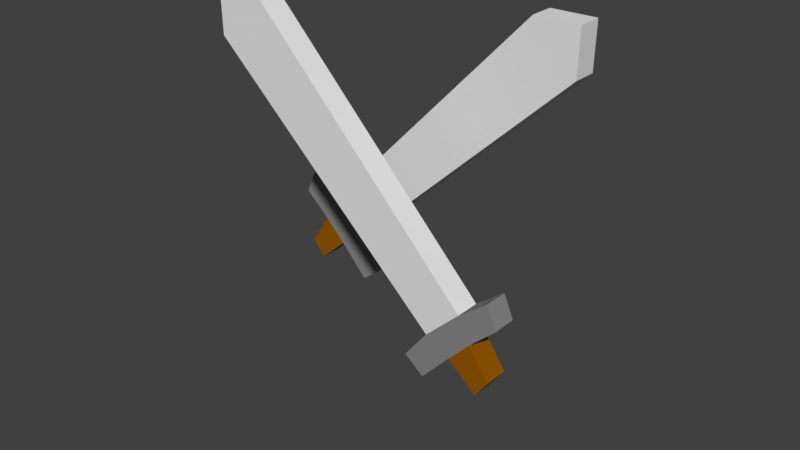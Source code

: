 # Source: battle.blend  (saved by Blender 2.79.0; exported with 4.5.12 LTS)
import bpy
from mathutils import Matrix  # noqa: F401  (used for matrix-valued properties, if any)

bpy.ops.wm.read_factory_settings(use_empty=True)
scene = bpy.context.scene
scene.name = 'Scene'

# ---- collections
col_collection_1 = bpy.data.collections.new('Collection 1'); scene.collection.children.link(col_collection_1)

# ---- materials (node trees are filled in below, after node groups)
mat_material_011 = bpy.data.materials.new('Material.011')
mat_material_011.alpha_threshold = 0.0
mat_material_011.use_transparent_shadow = False
mat_material_011.roughness = 0.5
mat_material_012 = bpy.data.materials.new('Material.012')
mat_material_012.alpha_threshold = 0.0
mat_material_012.use_transparent_shadow = False
mat_material_012.diffuse_color = (0.2957, 0.09817, 0.0, 1.0)
mat_material_012.roughness = 0.5
mat_material_013 = bpy.data.materials.new('Material.013')
mat_material_013.alpha_threshold = 0.0
mat_material_013.use_transparent_shadow = False
mat_material_013.diffuse_color = (0.2462, 0.2462, 0.2462, 1.0)
mat_material_013.roughness = 0.5

# ---- material node trees

# ---- world
world_world = bpy.data.worlds.new('World'); scene.world = world_world
world_world.color = (0.05088, 0.05088, 0.05088)
world_world.use_sun_shadow = False
world_world.sun_shadow_jitter_overblur = 0.0
world_world.cycles.sampling_method = 'MANUAL'

# ---- meshes
me_plane_003 = bpy.data.meshes.new('Plane.003')
me_plane_003.from_pydata([(0.7031, -0.2729, -5.489e-08), (0.7038, -0.3865, -4.632e-08), (0.5874, -0.3839, -4.652e-08), (0.1169, 0.2884, -9.727e-08), (0.1706, 0.3591, -1.026e-07), (0.1142, 0.383, -1.044e-07), (-0.07772, 0.1939, -9.014e-08), (0.03536, 0.2033, -9.085e-08), (-0.03942, 0.1448, -8.643e-08), (-0.06414, 0.337, -1.009e-07), (-0.0005581, 0.2649, -9.55e-08), (-0.0219, 0.3678, -1.033e-07), (0.05447, 0.3176, -9.947e-08), (0.7031, -0.2729, 0.0625), (0.7038, -0.3865, 0.0625), (0.5874, -0.3839, 0.0625), (0.1169, 0.2884, 0.0625), (0.1706, 0.3591, 0.0625), (0.1142, 0.383, 0.0625), (-0.07772, 0.1939, 0.0625), (0.03536, 0.2033, 0.0625), (-0.03942, 0.1448, 0.0625), (-0.06414, 0.337, 0.0625), (-0.0005581, 0.2649, 0.0625), (-0.0219, 0.3678, 0.0625), (0.05447, 0.3176, 0.0625)], [], [(14, 13, 16, 20, 15), (1, 2, 7, 3, 0), (1, 0, 13, 14), (11, 9, 22, 24), (2, 1, 14, 15), (9, 10, 23, 22), (3, 4, 17, 16), (12, 11, 24, 25), (4, 5, 18, 17), (5, 12, 25, 18), (0, 3, 16, 13), (7, 2, 15, 20), (10, 6, 19, 23), (8, 7, 20, 21), (6, 8, 21, 19), (16, 17, 18, 25, 23, 19, 21, 20), (3, 7, 8, 6, 10, 12, 5, 4), (11, 12, 10, 9), (24, 22, 23, 25)])
me_plane_003.polygons.foreach_set('material_index', [0, 0, 0, 1, 0, 1, 2, 1, 2, 2, 0, 0, 2, 2, 2, 2, 2, 1, 1])
me_plane_003.materials.append(mat_material_011)
me_plane_003.materials.append(mat_material_012)
me_plane_003.materials.append(mat_material_013)
me_plane_003.use_remesh_preserve_volume = False
me_plane_003.use_remesh_preserve_attributes = False
me_plane_003.use_mirror_vertex_groups = False
me_plane_003.update()
me_plane_001 = bpy.data.meshes.new('Plane.001')
me_plane_001.from_pydata([(0.7031, -0.2729, -5.489e-08), (0.7038, -0.3865, -4.632e-08), (0.5874, -0.3839, -4.652e-08), (0.1169, 0.2884, -9.727e-08), (0.1706, 0.3591, -1.026e-07), (0.1142, 0.383, -1.044e-07), (-0.07772, 0.1939, -9.014e-08), (0.03536, 0.2033, -9.085e-08), (-0.03942, 0.1448, -8.643e-08), (-0.06414, 0.337, -1.009e-07), (-0.0005581, 0.2649, -9.55e-08), (-0.0219, 0.3678, -1.033e-07), (0.05447, 0.3176, -9.947e-08), (0.7031, -0.2729, 0.0625), (0.7038, -0.3865, 0.0625), (0.5874, -0.3839, 0.0625), (0.1169, 0.2884, 0.0625), (0.1706, 0.3591, 0.0625), (0.1142, 0.383, 0.0625), (-0.07772, 0.1939, 0.0625), (0.03536, 0.2033, 0.0625), (-0.03942, 0.1448, 0.0625), (-0.06414, 0.337, 0.0625), (-0.0005581, 0.2649, 0.0625), (-0.0219, 0.3678, 0.0625), (0.05447, 0.3176, 0.0625)], [], [(14, 13, 16, 20, 15), (1, 2, 7, 3, 0), (1, 0, 13, 14), (11, 9, 22, 24), (2, 1, 14, 15), (9, 10, 23, 22), (3, 4, 17, 16), (12, 11, 24, 25), (4, 5, 18, 17), (5, 12, 25, 18), (0, 3, 16, 13), (7, 2, 15, 20), (10, 6, 19, 23), (8, 7, 20, 21), (6, 8, 21, 19), (16, 17, 18, 25, 23, 19, 21, 20), (3, 7, 8, 6, 10, 12, 5, 4), (11, 12, 10, 9), (24, 22, 23, 25)])
me_plane_001.polygons.foreach_set('material_index', [0, 0, 0, 1, 0, 1, 2, 1, 2, 2, 0, 0, 2, 2, 2, 2, 2, 1, 1])
me_plane_001.materials.append(mat_material_011)
me_plane_001.materials.append(mat_material_012)
me_plane_001.materials.append(mat_material_013)
me_plane_001.use_remesh_preserve_volume = False
me_plane_001.use_remesh_preserve_attributes = False
me_plane_001.use_mirror_vertex_groups = False
me_plane_001.update()
me_cube_001 = bpy.data.meshes.new('Cube.001')
me_cube_001.from_pydata([(-1.0, -1.0, -1.0), (-1.0, -1.0, 1.0), (-1.0, 1.0, -1.0), (-1.0, 1.0, 1.0), (1.0, -1.0, -1.0), (1.0, -1.0, 1.0), (1.0, 1.0, -1.0), (1.0, 1.0, 1.0)], [(2, 0), (0, 1), (1, 3), (3, 2), (6, 2), (3, 7), (7, 6), (4, 6), (7, 5), (5, 4), (0, 4), (5, 1)], [])
me_cube_001.use_remesh_preserve_volume = False
me_cube_001.use_remesh_preserve_attributes = False
me_cube_001.use_mirror_vertex_groups = False
me_cube_001.update()

# ---- objects
ob_plane_001 = bpy.data.objects.new('Plane.001', me_plane_003)
ob_plane = bpy.data.objects.new('Plane', me_plane_001)
ob_boundary = bpy.data.objects.new('Boundary', me_cube_001)

# ---- transforms, parenting, visibility, modifiers, constraints
ob_plane_001.location = (0.0, 5.884, -2.292)
ob_plane_001.rotation_euler = (1.571, -1.571, 0.0)
ob_plane_001.scale = (38.57, 38.57, 38.57)
ob_plane_001.lineart.crease_threshold = 0.0
ob_plane.location = (0.0, -5.997, -2.292)
ob_plane.rotation_euler = (-1.571, -1.571, 0.0)
ob_plane.scale = (38.57, 38.57, 38.57)
ob_plane.lineart.crease_threshold = 0.0
ob_boundary.location = (0.0, 0.0, 0.0)
ob_boundary.scale = (16.0, 16.0, 16.0)
ob_boundary.lineart.crease_threshold = 0.0

# ---- collection membership
col_collection_1.objects.link(ob_plane_001)
col_collection_1.objects.link(ob_plane)
col_collection_1.objects.link(ob_boundary)

# ---- scene / render settings (as saved in the file)
scene.frame_start = 1; scene.frame_end = 250; scene.frame_set(0)
scene.render.engine = 'BLENDER_EEVEE_NEXT'
scene.render.resolution_percentage = 50
scene.render.dither_intensity = 0.0
scene.cycles.use_denoising = False
scene.cycles.samples = 128
scene.cycles.sampling_pattern = 'TABULATED_SOBOL'
scene.cycles.use_adaptive_sampling = False
scene.cycles.use_light_tree = False
scene.cycles.blur_glossy = 0.0
scene.cycles.sample_clamp_indirect = 0.0
scene.view_settings.view_transform = 'Standard'
bpy.context.view_layer.update()

# ---- added for rendering (the .blend has no active camera and no usable light): camera, sun
cam_auto = bpy.data.cameras.new('AutoCamera')
cam_auto.lens = 50.0
cam_auto.sensor_width = 36.0
cam_auto.clip_end = 1000.0
ob_auto_camera = bpy.data.objects.new('AutoCamera', cam_auto)
scene.collection.objects.link(ob_auto_camera)
ob_auto_camera.location = (56.4072, -67.6886, 49.5515)
ob_auto_camera.rotation_euler = (1.09748, -7.21219e-08, 0.694738)
scene.camera = ob_auto_camera
light_auto_sun = bpy.data.lights.new('AutoSun', 'SUN')
light_auto_sun.energy = 3.0
light_auto_sun.angle = 0.0523599
ob_auto_sun = bpy.data.objects.new('AutoSun', light_auto_sun)
scene.collection.objects.link(ob_auto_sun)
ob_auto_sun.rotation_euler = (0.872665, 0.174533, 0.523599)
bpy.context.view_layer.update()
